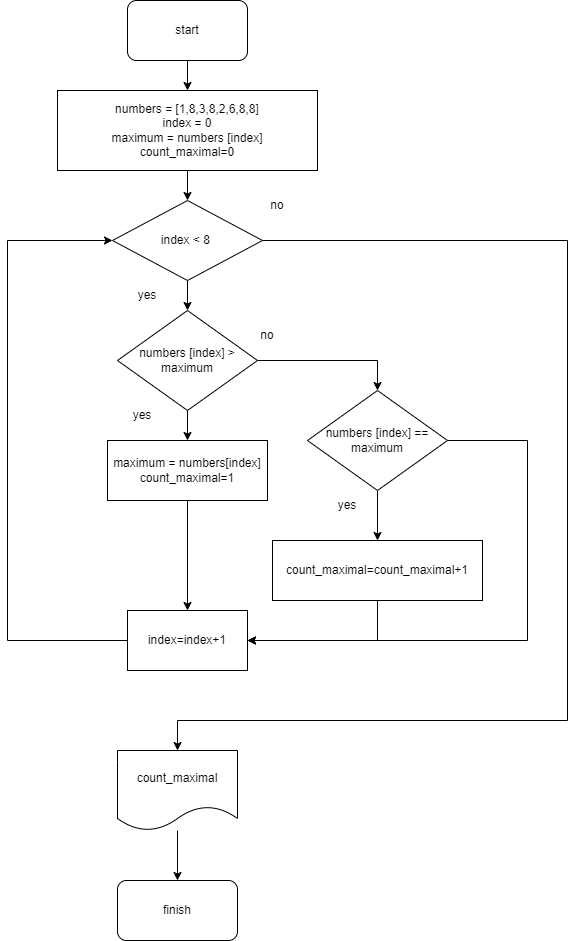

The diagram above was exported from draw.io. Its source (the exported page's mxGraphModel, read from the mxfile embedded in the PNG):
<mxGraphModel dx="936" dy="641" grid="1" gridSize="10" guides="1" tooltips="1" connect="1" arrows="1" fold="1" page="1" pageScale="1" pageWidth="827" pageHeight="1169" math="0" shadow="0">
  <root>
    <mxCell id="0" />
    <mxCell id="1" parent="0" />
    <mxCell id="oCpMVmqJz6cCmhnKdXLg-9" value="" style="edgeStyle=orthogonalEdgeStyle;rounded=0;orthogonalLoop=1;jettySize=auto;html=1;" edge="1" parent="1" source="Bx9aSVsV3CFFp5EqLFxR-1" target="Bx9aSVsV3CFFp5EqLFxR-15">
      <mxGeometry relative="1" as="geometry" />
    </mxCell>
    <mxCell id="Bx9aSVsV3CFFp5EqLFxR-1" value="&lt;font style=&quot;vertical-align: inherit;&quot;&gt;&lt;font style=&quot;vertical-align: inherit;&quot;&gt;start&lt;/font&gt;&lt;/font&gt;" style="rounded=1;whiteSpace=wrap;html=1;" parent="1" vertex="1">
      <mxGeometry x="340" y="20" width="120" height="60" as="geometry" />
    </mxCell>
    <mxCell id="oCpMVmqJz6cCmhnKdXLg-15" value="" style="edgeStyle=orthogonalEdgeStyle;rounded=0;orthogonalLoop=1;jettySize=auto;html=1;" edge="1" parent="1" source="Bx9aSVsV3CFFp5EqLFxR-12" target="oCpMVmqJz6cCmhnKdXLg-2">
      <mxGeometry relative="1" as="geometry" />
    </mxCell>
    <mxCell id="oCpMVmqJz6cCmhnKdXLg-18" value="" style="edgeStyle=orthogonalEdgeStyle;rounded=0;orthogonalLoop=1;jettySize=auto;html=1;entryX=0.5;entryY=0;entryDx=0;entryDy=0;" edge="1" parent="1" source="Bx9aSVsV3CFFp5EqLFxR-12" target="oCpMVmqJz6cCmhnKdXLg-7">
      <mxGeometry relative="1" as="geometry">
        <mxPoint x="740" y="740" as="targetPoint" />
        <Array as="points">
          <mxPoint x="780" y="260" />
          <mxPoint x="780" y="740" />
          <mxPoint x="390" y="740" />
        </Array>
      </mxGeometry>
    </mxCell>
    <mxCell id="Bx9aSVsV3CFFp5EqLFxR-12" value="index &amp;lt; 8&amp;nbsp;" style="rhombus;whiteSpace=wrap;html=1;" parent="1" vertex="1">
      <mxGeometry x="325" y="220" width="150" height="80" as="geometry" />
    </mxCell>
    <mxCell id="oCpMVmqJz6cCmhnKdXLg-13" value="" style="edgeStyle=orthogonalEdgeStyle;rounded=0;orthogonalLoop=1;jettySize=auto;html=1;" edge="1" parent="1" source="Bx9aSVsV3CFFp5EqLFxR-15" target="Bx9aSVsV3CFFp5EqLFxR-12">
      <mxGeometry relative="1" as="geometry" />
    </mxCell>
    <mxCell id="Bx9aSVsV3CFFp5EqLFxR-15" value="numbers = [1,8,3,8,2,6,8,8]&lt;br&gt;index = 0&lt;br&gt;maximum = numbers [index]&lt;br&gt;count_maximal=0" style="rounded=0;whiteSpace=wrap;html=1;" parent="1" vertex="1">
      <mxGeometry x="270" y="110" width="260" height="80" as="geometry" />
    </mxCell>
    <mxCell id="Bx9aSVsV3CFFp5EqLFxR-19" value="yes" style="text;html=1;strokeColor=none;fillColor=none;align=center;verticalAlign=middle;whiteSpace=wrap;rounded=0;" parent="1" vertex="1">
      <mxGeometry x="330" y="300" width="60" height="30" as="geometry" />
    </mxCell>
    <mxCell id="Bx9aSVsV3CFFp5EqLFxR-26" value="no" style="text;html=1;strokeColor=none;fillColor=none;align=center;verticalAlign=middle;whiteSpace=wrap;rounded=0;" parent="1" vertex="1">
      <mxGeometry x="460" y="210" width="60" height="30" as="geometry" />
    </mxCell>
    <mxCell id="oCpMVmqJz6cCmhnKdXLg-22" value="" style="edgeStyle=orthogonalEdgeStyle;rounded=0;orthogonalLoop=1;jettySize=auto;html=1;entryX=0.5;entryY=0;entryDx=0;entryDy=0;" edge="1" parent="1" source="Bx9aSVsV3CFFp5EqLFxR-6" target="Bx9aSVsV3CFFp5EqLFxR-22">
      <mxGeometry relative="1" as="geometry">
        <mxPoint x="400" y="600" as="targetPoint" />
      </mxGeometry>
    </mxCell>
    <mxCell id="Bx9aSVsV3CFFp5EqLFxR-6" value="maximum = numbers[index]&lt;br&gt;count_maximal=1" style="rounded=0;whiteSpace=wrap;html=1;" parent="1" vertex="1">
      <mxGeometry x="320" y="460" width="160" height="60" as="geometry" />
    </mxCell>
    <mxCell id="oCpMVmqJz6cCmhnKdXLg-23" style="edgeStyle=orthogonalEdgeStyle;rounded=0;orthogonalLoop=1;jettySize=auto;html=1;entryX=0;entryY=0.5;entryDx=0;entryDy=0;" edge="1" parent="1" source="Bx9aSVsV3CFFp5EqLFxR-22" target="Bx9aSVsV3CFFp5EqLFxR-12">
      <mxGeometry relative="1" as="geometry">
        <Array as="points">
          <mxPoint x="220" y="660" />
          <mxPoint x="220" y="260" />
        </Array>
      </mxGeometry>
    </mxCell>
    <mxCell id="Bx9aSVsV3CFFp5EqLFxR-22" value="index=index+1" style="rounded=0;whiteSpace=wrap;html=1;" parent="1" vertex="1">
      <mxGeometry x="340" y="630" width="120" height="60" as="geometry" />
    </mxCell>
    <mxCell id="oCpMVmqJz6cCmhnKdXLg-16" value="" style="edgeStyle=orthogonalEdgeStyle;rounded=0;orthogonalLoop=1;jettySize=auto;html=1;" edge="1" parent="1" source="oCpMVmqJz6cCmhnKdXLg-2" target="Bx9aSVsV3CFFp5EqLFxR-6">
      <mxGeometry relative="1" as="geometry" />
    </mxCell>
    <mxCell id="oCpMVmqJz6cCmhnKdXLg-20" value="" style="edgeStyle=orthogonalEdgeStyle;rounded=0;orthogonalLoop=1;jettySize=auto;html=1;entryX=0.5;entryY=0;entryDx=0;entryDy=0;" edge="1" parent="1" source="oCpMVmqJz6cCmhnKdXLg-2" target="oCpMVmqJz6cCmhnKdXLg-5">
      <mxGeometry relative="1" as="geometry">
        <mxPoint x="580" y="380" as="targetPoint" />
      </mxGeometry>
    </mxCell>
    <mxCell id="oCpMVmqJz6cCmhnKdXLg-2" value="numbers [index] &amp;gt; maximum" style="rhombus;whiteSpace=wrap;html=1;" vertex="1" parent="1">
      <mxGeometry x="330" y="330" width="140" height="100" as="geometry" />
    </mxCell>
    <mxCell id="oCpMVmqJz6cCmhnKdXLg-3" value="yes" style="text;html=1;strokeColor=none;fillColor=none;align=center;verticalAlign=middle;whiteSpace=wrap;rounded=0;" vertex="1" parent="1">
      <mxGeometry x="325" y="420" width="60" height="30" as="geometry" />
    </mxCell>
    <mxCell id="oCpMVmqJz6cCmhnKdXLg-4" value="no" style="text;html=1;strokeColor=none;fillColor=none;align=center;verticalAlign=middle;whiteSpace=wrap;rounded=0;" vertex="1" parent="1">
      <mxGeometry x="450" y="340" width="60" height="30" as="geometry" />
    </mxCell>
    <mxCell id="oCpMVmqJz6cCmhnKdXLg-24" value="" style="edgeStyle=orthogonalEdgeStyle;rounded=0;orthogonalLoop=1;jettySize=auto;html=1;" edge="1" parent="1" source="oCpMVmqJz6cCmhnKdXLg-5" target="oCpMVmqJz6cCmhnKdXLg-6">
      <mxGeometry relative="1" as="geometry" />
    </mxCell>
    <mxCell id="oCpMVmqJz6cCmhnKdXLg-28" style="edgeStyle=orthogonalEdgeStyle;rounded=0;orthogonalLoop=1;jettySize=auto;html=1;entryX=1;entryY=0.5;entryDx=0;entryDy=0;" edge="1" parent="1" source="oCpMVmqJz6cCmhnKdXLg-5" target="Bx9aSVsV3CFFp5EqLFxR-22">
      <mxGeometry relative="1" as="geometry">
        <mxPoint x="760" y="650" as="targetPoint" />
        <Array as="points">
          <mxPoint x="740" y="460" />
          <mxPoint x="740" y="660" />
        </Array>
      </mxGeometry>
    </mxCell>
    <mxCell id="oCpMVmqJz6cCmhnKdXLg-5" value="numbers [index] == maximum" style="rhombus;whiteSpace=wrap;html=1;" vertex="1" parent="1">
      <mxGeometry x="520" y="410" width="140" height="100" as="geometry" />
    </mxCell>
    <mxCell id="oCpMVmqJz6cCmhnKdXLg-25" style="edgeStyle=orthogonalEdgeStyle;rounded=0;orthogonalLoop=1;jettySize=auto;html=1;entryX=1;entryY=0.5;entryDx=0;entryDy=0;" edge="1" parent="1" source="oCpMVmqJz6cCmhnKdXLg-6" target="Bx9aSVsV3CFFp5EqLFxR-22">
      <mxGeometry relative="1" as="geometry">
        <mxPoint x="470" y="680" as="targetPoint" />
        <Array as="points">
          <mxPoint x="590" y="660" />
        </Array>
      </mxGeometry>
    </mxCell>
    <mxCell id="oCpMVmqJz6cCmhnKdXLg-6" value="count_maximal=count_maximal+1" style="rounded=0;whiteSpace=wrap;html=1;" vertex="1" parent="1">
      <mxGeometry x="485" y="560" width="210" height="60" as="geometry" />
    </mxCell>
    <mxCell id="oCpMVmqJz6cCmhnKdXLg-26" value="" style="edgeStyle=orthogonalEdgeStyle;rounded=0;orthogonalLoop=1;jettySize=auto;html=1;" edge="1" parent="1" source="oCpMVmqJz6cCmhnKdXLg-7" target="oCpMVmqJz6cCmhnKdXLg-8">
      <mxGeometry relative="1" as="geometry" />
    </mxCell>
    <mxCell id="oCpMVmqJz6cCmhnKdXLg-7" value="count_maximal" style="shape=document;whiteSpace=wrap;html=1;boundedLbl=1;" vertex="1" parent="1">
      <mxGeometry x="330" y="770" width="120" height="80" as="geometry" />
    </mxCell>
    <mxCell id="oCpMVmqJz6cCmhnKdXLg-8" value="finish" style="rounded=1;whiteSpace=wrap;html=1;" vertex="1" parent="1">
      <mxGeometry x="330" y="900" width="120" height="60" as="geometry" />
    </mxCell>
    <mxCell id="oCpMVmqJz6cCmhnKdXLg-27" value="yes" style="text;html=1;strokeColor=none;fillColor=none;align=center;verticalAlign=middle;whiteSpace=wrap;rounded=0;" vertex="1" parent="1">
      <mxGeometry x="530" y="510" width="60" height="30" as="geometry" />
    </mxCell>
  </root>
</mxGraphModel>